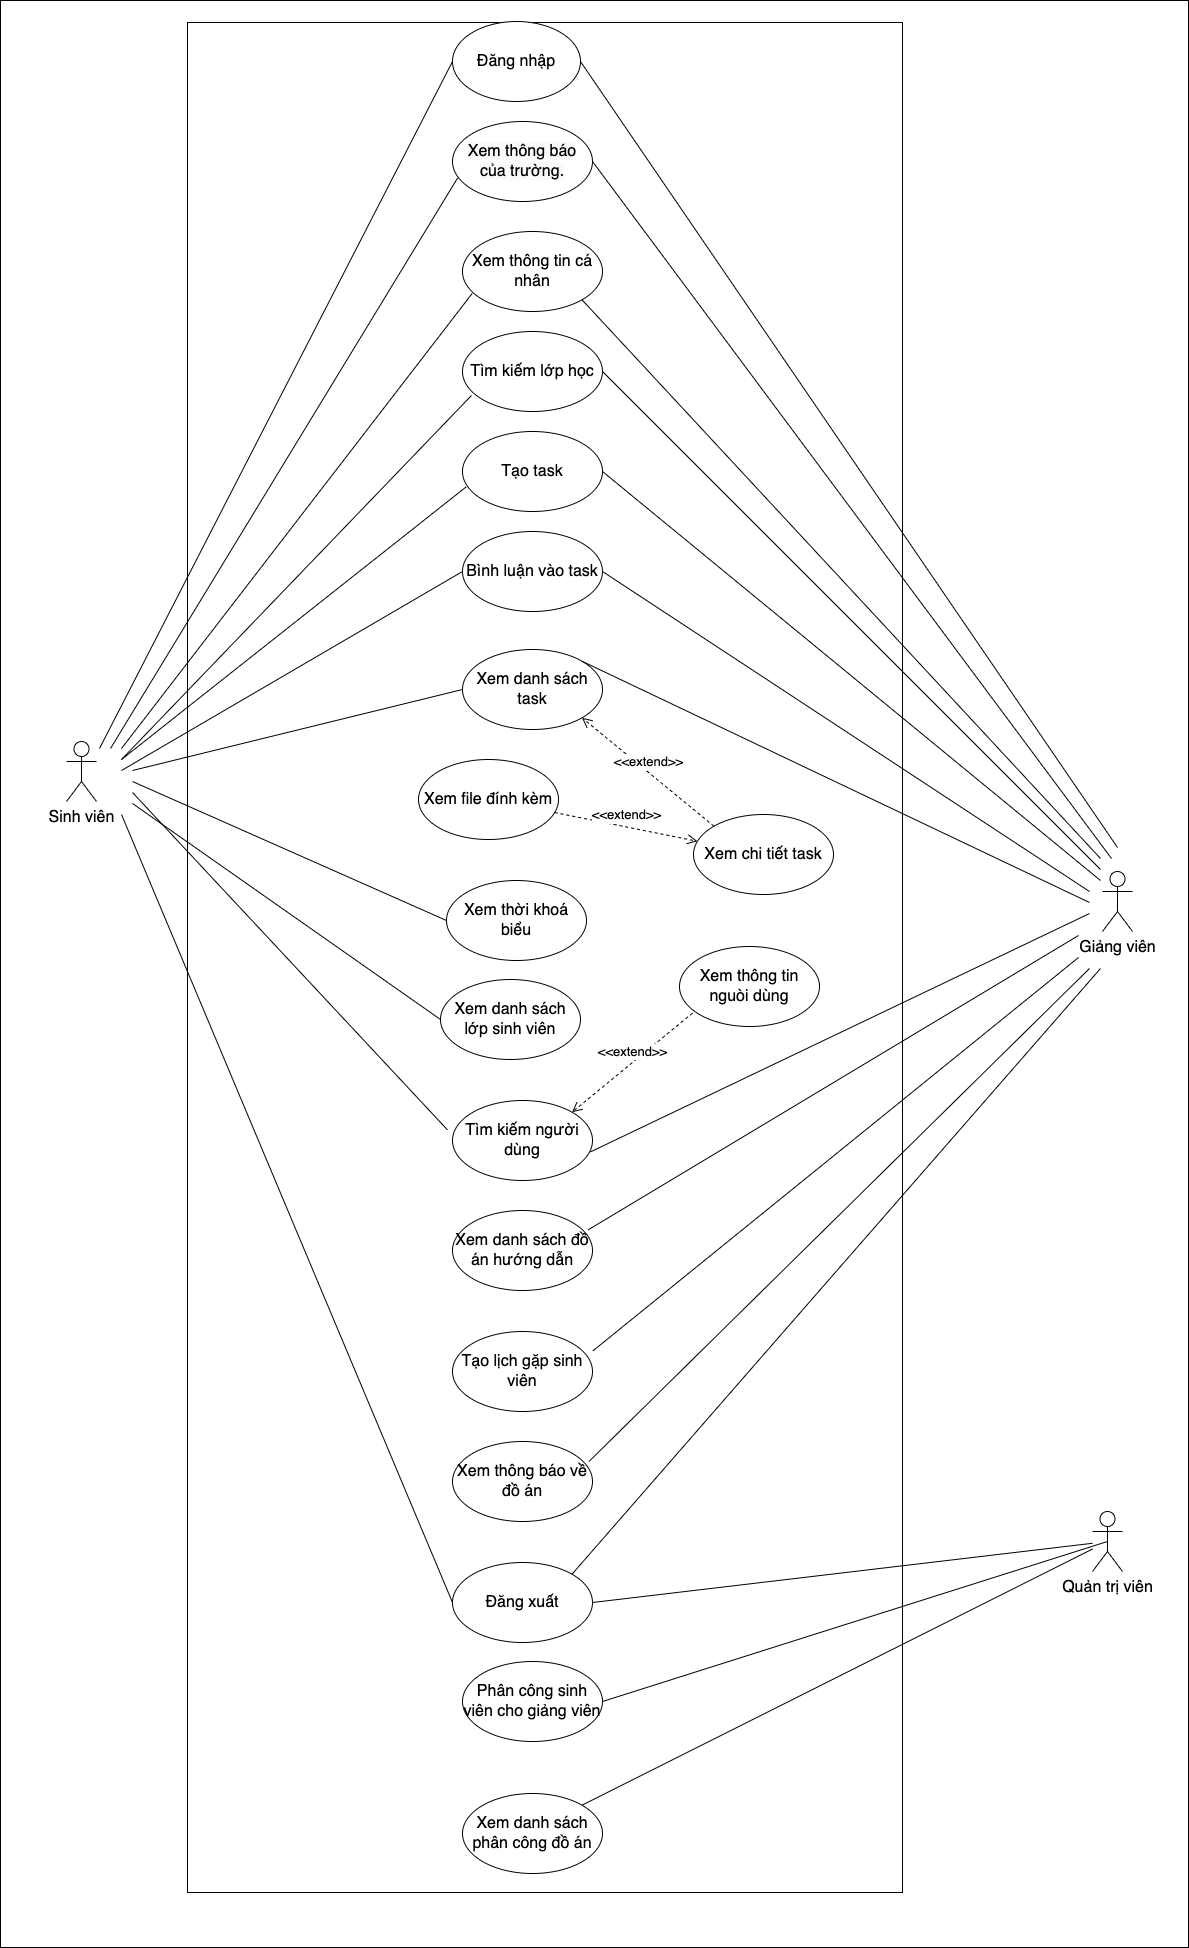

The diagram above was exported from draw.io. Its source (the exported page's mxGraphModel, read from the mxfile embedded in the PNG):
<mxGraphModel dx="2253" dy="1963" grid="1" gridSize="11" guides="1" tooltips="1" connect="1" arrows="1" fold="1" page="1" pageScale="1" pageWidth="827" pageHeight="1169" math="0" shadow="0">
  <root>
    <mxCell id="0" />
    <mxCell id="1" parent="0" />
    <mxCell id="yc4Vmt6F0sE3Bf0WL__n-81" value="" style="rounded=0;whiteSpace=wrap;html=1;fontSize=13;" parent="1" vertex="1">
      <mxGeometry x="-132" y="-11" width="1188" height="1947" as="geometry" />
    </mxCell>
    <mxCell id="yc4Vmt6F0sE3Bf0WL__n-80" value="" style="rounded=0;whiteSpace=wrap;html=1;fontSize=13;" parent="1" vertex="1">
      <mxGeometry x="55" y="11" width="715" height="1870" as="geometry" />
    </mxCell>
    <mxCell id="yc4Vmt6F0sE3Bf0WL__n-1" value="Sinh viên&lt;br style=&quot;font-size: 16px;&quot;&gt;" style="shape=umlActor;verticalLabelPosition=bottom;verticalAlign=top;html=1;outlineConnect=0;fontSize=16;" parent="1" vertex="1">
      <mxGeometry x="-66" y="730" width="30" height="60" as="geometry" />
    </mxCell>
    <mxCell id="yc4Vmt6F0sE3Bf0WL__n-8" value="Giảng viên&lt;br style=&quot;font-size: 16px;&quot;&gt;" style="shape=umlActor;verticalLabelPosition=bottom;verticalAlign=top;html=1;outlineConnect=0;fontSize=16;" parent="1" vertex="1">
      <mxGeometry x="970" y="860" width="30" height="60" as="geometry" />
    </mxCell>
    <mxCell id="yc4Vmt6F0sE3Bf0WL__n-13" value="Đăng nhập" style="ellipse;whiteSpace=wrap;html=1;fontSize=16;" parent="1" vertex="1">
      <mxGeometry x="320" y="10" width="128" height="80" as="geometry" />
    </mxCell>
    <mxCell id="yc4Vmt6F0sE3Bf0WL__n-14" value="Đăng xuất" style="ellipse;whiteSpace=wrap;html=1;fontSize=16;" parent="1" vertex="1">
      <mxGeometry x="320" y="1551" width="140" height="80" as="geometry" />
    </mxCell>
    <mxCell id="yc4Vmt6F0sE3Bf0WL__n-15" value="Xem thông báo về đồ án" style="ellipse;whiteSpace=wrap;html=1;fontSize=16;" parent="1" vertex="1">
      <mxGeometry x="320" y="1430" width="140" height="80" as="geometry" />
    </mxCell>
    <mxCell id="yc4Vmt6F0sE3Bf0WL__n-17" value="Xem danh sách đồ án hướng dẫn" style="ellipse;whiteSpace=wrap;html=1;fontSize=16;" parent="1" vertex="1">
      <mxGeometry x="320" y="1199" width="140" height="80" as="geometry" />
    </mxCell>
    <mxCell id="yc4Vmt6F0sE3Bf0WL__n-18" value="Xem thông tin cá nhân" style="ellipse;whiteSpace=wrap;html=1;fontSize=16;" parent="1" vertex="1">
      <mxGeometry x="330" y="220" width="140" height="80" as="geometry" />
    </mxCell>
    <mxCell id="yc4Vmt6F0sE3Bf0WL__n-19" value="Tìm kiếm lớp học" style="ellipse;whiteSpace=wrap;html=1;fontSize=16;" parent="1" vertex="1">
      <mxGeometry x="330" y="320" width="140" height="80" as="geometry" />
    </mxCell>
    <mxCell id="yc4Vmt6F0sE3Bf0WL__n-20" value="Tạo task" style="ellipse;whiteSpace=wrap;html=1;fontSize=16;" parent="1" vertex="1">
      <mxGeometry x="330" y="420" width="140" height="80" as="geometry" />
    </mxCell>
    <mxCell id="yc4Vmt6F0sE3Bf0WL__n-21" value="Tìm kiếm người dùng" style="ellipse;whiteSpace=wrap;html=1;fontSize=16;" parent="1" vertex="1">
      <mxGeometry x="320" y="1089" width="140" height="80" as="geometry" />
    </mxCell>
    <mxCell id="yc4Vmt6F0sE3Bf0WL__n-22" value="Xem chi tiết task" style="ellipse;whiteSpace=wrap;html=1;fontSize=16;" parent="1" vertex="1">
      <mxGeometry x="561" y="803" width="140" height="80" as="geometry" />
    </mxCell>
    <mxCell id="yc4Vmt6F0sE3Bf0WL__n-23" value="Bình luận vào task" style="ellipse;whiteSpace=wrap;html=1;fontSize=16;" parent="1" vertex="1">
      <mxGeometry x="330" y="520" width="140" height="80" as="geometry" />
    </mxCell>
    <mxCell id="yc4Vmt6F0sE3Bf0WL__n-24" value="Tạo lịch gặp sinh viên" style="ellipse;whiteSpace=wrap;html=1;fontSize=16;" parent="1" vertex="1">
      <mxGeometry x="320" y="1320" width="140" height="80" as="geometry" />
    </mxCell>
    <mxCell id="yc4Vmt6F0sE3Bf0WL__n-25" value="Xem thời khoá biểu" style="ellipse;whiteSpace=wrap;html=1;fontSize=16;" parent="1" vertex="1">
      <mxGeometry x="314" y="869" width="140" height="80" as="geometry" />
    </mxCell>
    <mxCell id="yc4Vmt6F0sE3Bf0WL__n-26" value="Xem danh sách lớp sinh viên" style="ellipse;whiteSpace=wrap;html=1;fontSize=16;" parent="1" vertex="1">
      <mxGeometry x="308" y="968" width="140" height="80" as="geometry" />
    </mxCell>
    <mxCell id="yc4Vmt6F0sE3Bf0WL__n-27" value="&lt;span style=&quot;color: rgb(0, 0, 0); font-family: Helvetica; font-size: 16px; font-style: normal; font-variant-ligatures: normal; font-variant-caps: normal; font-weight: 400; letter-spacing: normal; orphans: 2; text-align: center; text-indent: 0px; text-transform: none; widows: 2; word-spacing: 0px; -webkit-text-stroke-width: 0px; background-color: rgb(248, 249, 250); text-decoration-thickness: initial; text-decoration-style: initial; text-decoration-color: initial; float: none; display: inline !important;&quot;&gt;Xem thông báo của trường.&lt;/span&gt;" style="ellipse;whiteSpace=wrap;html=1;fontSize=16;" parent="1" vertex="1">
      <mxGeometry x="320" y="110" width="140" height="80" as="geometry" />
    </mxCell>
    <mxCell id="yc4Vmt6F0sE3Bf0WL__n-30" value="Xem danh sách task" style="ellipse;whiteSpace=wrap;html=1;fontSize=16;" parent="1" vertex="1">
      <mxGeometry x="330" y="638" width="140" height="80" as="geometry" />
    </mxCell>
    <mxCell id="yc4Vmt6F0sE3Bf0WL__n-31" value="Xem thông tin nguòi dùng" style="ellipse;whiteSpace=wrap;html=1;fontSize=16;" parent="1" vertex="1">
      <mxGeometry x="547" y="935" width="140" height="80" as="geometry" />
    </mxCell>
    <mxCell id="yc4Vmt6F0sE3Bf0WL__n-33" value="Xem danh sách phân công đồ án" style="ellipse;whiteSpace=wrap;html=1;fontSize=16;" parent="1" vertex="1">
      <mxGeometry x="330" y="1782" width="140" height="80" as="geometry" />
    </mxCell>
    <mxCell id="yc4Vmt6F0sE3Bf0WL__n-40" value="" style="endArrow=none;html=1;rounded=0;entryX=0;entryY=0.5;entryDx=0;entryDy=0;" parent="1" target="yc4Vmt6F0sE3Bf0WL__n-13" edge="1">
      <mxGeometry width="50" height="50" relative="1" as="geometry">
        <mxPoint x="-33" y="737" as="sourcePoint" />
        <mxPoint x="430" y="330" as="targetPoint" />
      </mxGeometry>
    </mxCell>
    <mxCell id="yc4Vmt6F0sE3Bf0WL__n-41" value="" style="endArrow=none;html=1;rounded=0;entryX=0.036;entryY=0.708;entryDx=0;entryDy=0;entryPerimeter=0;" parent="1" target="yc4Vmt6F0sE3Bf0WL__n-27" edge="1">
      <mxGeometry width="50" height="50" relative="1" as="geometry">
        <mxPoint x="-22" y="737" as="sourcePoint" />
        <mxPoint x="430" y="330" as="targetPoint" />
      </mxGeometry>
    </mxCell>
    <mxCell id="yc4Vmt6F0sE3Bf0WL__n-42" value="" style="endArrow=none;html=1;rounded=0;entryX=-0.036;entryY=0.367;entryDx=0;entryDy=0;entryPerimeter=0;" parent="1" target="yc4Vmt6F0sE3Bf0WL__n-21" edge="1">
      <mxGeometry width="50" height="50" relative="1" as="geometry">
        <mxPoint y="781" as="sourcePoint" />
        <mxPoint x="430" y="330" as="targetPoint" />
      </mxGeometry>
    </mxCell>
    <mxCell id="yc4Vmt6F0sE3Bf0WL__n-43" value="" style="endArrow=none;html=1;rounded=0;entryX=0.064;entryY=0.8;entryDx=0;entryDy=0;entryPerimeter=0;" parent="1" target="yc4Vmt6F0sE3Bf0WL__n-19" edge="1">
      <mxGeometry width="50" height="50" relative="1" as="geometry">
        <mxPoint x="-11" y="748" as="sourcePoint" />
        <mxPoint x="330" y="460" as="targetPoint" />
      </mxGeometry>
    </mxCell>
    <mxCell id="yc4Vmt6F0sE3Bf0WL__n-44" value="" style="endArrow=none;html=1;rounded=0;entryX=0.069;entryY=0.775;entryDx=0;entryDy=0;entryPerimeter=0;" parent="1" target="yc4Vmt6F0sE3Bf0WL__n-18" edge="1">
      <mxGeometry width="50" height="50" relative="1" as="geometry">
        <mxPoint x="-11" y="737" as="sourcePoint" />
        <mxPoint x="430" y="330" as="targetPoint" />
      </mxGeometry>
    </mxCell>
    <mxCell id="yc4Vmt6F0sE3Bf0WL__n-46" value="" style="endArrow=none;html=1;rounded=0;entryX=0;entryY=0.5;entryDx=0;entryDy=0;" parent="1" target="yc4Vmt6F0sE3Bf0WL__n-30" edge="1">
      <mxGeometry width="50" height="50" relative="1" as="geometry">
        <mxPoint y="759" as="sourcePoint" />
        <mxPoint x="410" y="810" as="targetPoint" />
      </mxGeometry>
    </mxCell>
    <mxCell id="yc4Vmt6F0sE3Bf0WL__n-47" value="" style="endArrow=none;html=1;rounded=0;entryX=0.025;entryY=0.694;entryDx=0;entryDy=0;entryPerimeter=0;" parent="1" target="yc4Vmt6F0sE3Bf0WL__n-20" edge="1">
      <mxGeometry width="50" height="50" relative="1" as="geometry">
        <mxPoint x="-11" y="748" as="sourcePoint" />
        <mxPoint x="430" y="490" as="targetPoint" />
      </mxGeometry>
    </mxCell>
    <mxCell id="yc4Vmt6F0sE3Bf0WL__n-48" value="" style="endArrow=none;html=1;rounded=0;entryX=0;entryY=0.5;entryDx=0;entryDy=0;" parent="1" target="yc4Vmt6F0sE3Bf0WL__n-23" edge="1">
      <mxGeometry width="50" height="50" relative="1" as="geometry">
        <mxPoint x="-11" y="759" as="sourcePoint" />
        <mxPoint x="430" y="550" as="targetPoint" />
      </mxGeometry>
    </mxCell>
    <mxCell id="yc4Vmt6F0sE3Bf0WL__n-49" value="" style="endArrow=none;html=1;rounded=0;entryX=0;entryY=0.5;entryDx=0;entryDy=0;" parent="1" target="yc4Vmt6F0sE3Bf0WL__n-25" edge="1">
      <mxGeometry width="50" height="50" relative="1" as="geometry">
        <mxPoint y="770" as="sourcePoint" />
        <mxPoint x="430" y="730" as="targetPoint" />
      </mxGeometry>
    </mxCell>
    <mxCell id="yc4Vmt6F0sE3Bf0WL__n-50" value="" style="endArrow=none;html=1;rounded=0;entryX=0;entryY=0.5;entryDx=0;entryDy=0;" parent="1" target="yc4Vmt6F0sE3Bf0WL__n-26" edge="1">
      <mxGeometry width="50" height="50" relative="1" as="geometry">
        <mxPoint y="792" as="sourcePoint" />
        <mxPoint x="330" y="880" as="targetPoint" />
      </mxGeometry>
    </mxCell>
    <mxCell id="yc4Vmt6F0sE3Bf0WL__n-51" value="" style="endArrow=none;html=1;rounded=0;exitX=0.969;exitY=0.242;exitDx=0;exitDy=0;exitPerimeter=0;" parent="1" source="yc4Vmt6F0sE3Bf0WL__n-17" edge="1">
      <mxGeometry width="50" height="50" relative="1" as="geometry">
        <mxPoint x="380" y="980" as="sourcePoint" />
        <mxPoint x="946" y="924" as="targetPoint" />
      </mxGeometry>
    </mxCell>
    <mxCell id="yc4Vmt6F0sE3Bf0WL__n-52" value="" style="endArrow=none;html=1;rounded=0;exitX=1;exitY=1;exitDx=0;exitDy=0;" parent="1" source="yc4Vmt6F0sE3Bf0WL__n-18" edge="1">
      <mxGeometry width="50" height="50" relative="1" as="geometry">
        <mxPoint x="440" y="370" as="sourcePoint" />
        <mxPoint x="968" y="847" as="targetPoint" />
      </mxGeometry>
    </mxCell>
    <mxCell id="yc4Vmt6F0sE3Bf0WL__n-53" value="" style="endArrow=none;html=1;rounded=0;exitX=0.986;exitY=0.642;exitDx=0;exitDy=0;exitPerimeter=0;" parent="1" source="yc4Vmt6F0sE3Bf0WL__n-21" edge="1">
      <mxGeometry width="50" height="50" relative="1" as="geometry">
        <mxPoint x="380" y="410" as="sourcePoint" />
        <mxPoint x="957" y="902" as="targetPoint" />
      </mxGeometry>
    </mxCell>
    <mxCell id="yc4Vmt6F0sE3Bf0WL__n-54" value="" style="endArrow=none;html=1;rounded=0;exitX=1;exitY=0.5;exitDx=0;exitDy=0;" parent="1" source="yc4Vmt6F0sE3Bf0WL__n-27" edge="1">
      <mxGeometry width="50" height="50" relative="1" as="geometry">
        <mxPoint x="380" y="410" as="sourcePoint" />
        <mxPoint x="979" y="847" as="targetPoint" />
      </mxGeometry>
    </mxCell>
    <mxCell id="yc4Vmt6F0sE3Bf0WL__n-55" value="" style="endArrow=none;html=1;rounded=0;exitX=1;exitY=0.5;exitDx=0;exitDy=0;" parent="1" source="yc4Vmt6F0sE3Bf0WL__n-13" edge="1">
      <mxGeometry width="50" height="50" relative="1" as="geometry">
        <mxPoint x="380" y="410" as="sourcePoint" />
        <mxPoint x="985" y="836" as="targetPoint" />
      </mxGeometry>
    </mxCell>
    <mxCell id="yc4Vmt6F0sE3Bf0WL__n-58" value="" style="endArrow=none;html=1;rounded=0;exitX=1;exitY=0.5;exitDx=0;exitDy=0;" parent="1" source="yc4Vmt6F0sE3Bf0WL__n-19" edge="1">
      <mxGeometry width="50" height="50" relative="1" as="geometry">
        <mxPoint x="380" y="370" as="sourcePoint" />
        <mxPoint x="968" y="858" as="targetPoint" />
      </mxGeometry>
    </mxCell>
    <mxCell id="yc4Vmt6F0sE3Bf0WL__n-59" value="" style="endArrow=none;html=1;rounded=0;exitX=1;exitY=0;exitDx=0;exitDy=0;" parent="1" source="yc4Vmt6F0sE3Bf0WL__n-30" edge="1">
      <mxGeometry width="50" height="50" relative="1" as="geometry">
        <mxPoint x="450" y="650" as="sourcePoint" />
        <mxPoint x="957" y="891" as="targetPoint" />
      </mxGeometry>
    </mxCell>
    <mxCell id="yc4Vmt6F0sE3Bf0WL__n-60" value="" style="endArrow=none;html=1;rounded=0;exitX=1;exitY=0.5;exitDx=0;exitDy=0;" parent="1" source="yc4Vmt6F0sE3Bf0WL__n-20" edge="1">
      <mxGeometry width="50" height="50" relative="1" as="geometry">
        <mxPoint x="380" y="370" as="sourcePoint" />
        <mxPoint x="968" y="869" as="targetPoint" />
      </mxGeometry>
    </mxCell>
    <mxCell id="yc4Vmt6F0sE3Bf0WL__n-61" value="" style="endArrow=none;html=1;rounded=0;exitX=1;exitY=0.5;exitDx=0;exitDy=0;" parent="1" source="yc4Vmt6F0sE3Bf0WL__n-23" edge="1">
      <mxGeometry width="50" height="50" relative="1" as="geometry">
        <mxPoint x="380" y="410" as="sourcePoint" />
        <mxPoint x="957" y="880" as="targetPoint" />
      </mxGeometry>
    </mxCell>
    <mxCell id="yc4Vmt6F0sE3Bf0WL__n-63" value="&lt;font style=&quot;font-size: 13px;&quot;&gt;&amp;lt;&amp;lt;extend&amp;gt;&amp;gt;&lt;/font&gt;" style="html=1;verticalAlign=bottom;endArrow=open;dashed=1;endSize=8;rounded=0;entryX=1;entryY=1;entryDx=0;entryDy=0;exitX=0;exitY=0;exitDx=0;exitDy=0;" parent="1" source="yc4Vmt6F0sE3Bf0WL__n-22" target="yc4Vmt6F0sE3Bf0WL__n-30" edge="1">
      <mxGeometry relative="1" as="geometry">
        <mxPoint x="450" y="560" as="sourcePoint" />
        <mxPoint x="370" y="560" as="targetPoint" />
      </mxGeometry>
    </mxCell>
    <mxCell id="yc4Vmt6F0sE3Bf0WL__n-65" value="&lt;font style=&quot;font-size: 13px;&quot;&gt;&amp;lt;&amp;lt;&lt;font style=&quot;font-size: 13px;&quot;&gt;extend&lt;/font&gt;&amp;gt;&amp;gt;&lt;/font&gt;" style="html=1;verticalAlign=bottom;endArrow=open;dashed=1;endSize=8;rounded=0;entryX=1;entryY=0;entryDx=0;entryDy=0;exitX=0.093;exitY=0.833;exitDx=0;exitDy=0;exitPerimeter=0;" parent="1" source="yc4Vmt6F0sE3Bf0WL__n-31" target="yc4Vmt6F0sE3Bf0WL__n-21" edge="1">
      <mxGeometry relative="1" as="geometry">
        <mxPoint x="450" y="560" as="sourcePoint" />
        <mxPoint x="370" y="560" as="targetPoint" />
      </mxGeometry>
    </mxCell>
    <mxCell id="yc4Vmt6F0sE3Bf0WL__n-66" value="" style="endArrow=none;html=1;rounded=0;exitX=1.003;exitY=0.242;exitDx=0;exitDy=0;exitPerimeter=0;" parent="1" source="yc4Vmt6F0sE3Bf0WL__n-24" edge="1">
      <mxGeometry width="50" height="50" relative="1" as="geometry">
        <mxPoint x="380" y="830" as="sourcePoint" />
        <mxPoint x="946" y="946" as="targetPoint" />
      </mxGeometry>
    </mxCell>
    <mxCell id="yc4Vmt6F0sE3Bf0WL__n-67" value="" style="endArrow=none;html=1;rounded=0;exitX=0.975;exitY=0.25;exitDx=0;exitDy=0;exitPerimeter=0;" parent="1" source="yc4Vmt6F0sE3Bf0WL__n-15" edge="1">
      <mxGeometry width="50" height="50" relative="1" as="geometry">
        <mxPoint x="380" y="860" as="sourcePoint" />
        <mxPoint x="957" y="957" as="targetPoint" />
      </mxGeometry>
    </mxCell>
    <mxCell id="yc4Vmt6F0sE3Bf0WL__n-68" value="" style="endArrow=none;html=1;rounded=0;entryX=0;entryY=0.5;entryDx=0;entryDy=0;" parent="1" target="yc4Vmt6F0sE3Bf0WL__n-14" edge="1">
      <mxGeometry width="50" height="50" relative="1" as="geometry">
        <mxPoint x="-11" y="803" as="sourcePoint" />
        <mxPoint x="320" y="1540" as="targetPoint" />
      </mxGeometry>
    </mxCell>
    <mxCell id="yc4Vmt6F0sE3Bf0WL__n-69" value="" style="endArrow=none;html=1;rounded=0;exitX=1;exitY=0;exitDx=0;exitDy=0;" parent="1" source="yc4Vmt6F0sE3Bf0WL__n-33" target="yc4Vmt6F0sE3Bf0WL__n-10" edge="1">
      <mxGeometry width="50" height="50" relative="1" as="geometry">
        <mxPoint x="380" y="1430" as="sourcePoint" />
        <mxPoint x="430" y="1380" as="targetPoint" />
      </mxGeometry>
    </mxCell>
    <mxCell id="yc4Vmt6F0sE3Bf0WL__n-73" value="" style="endArrow=none;html=1;rounded=0;exitX=1;exitY=0.5;exitDx=0;exitDy=0;" parent="1" source="yc4Vmt6F0sE3Bf0WL__n-14" target="yc4Vmt6F0sE3Bf0WL__n-10" edge="1">
      <mxGeometry width="50" height="50" relative="1" as="geometry">
        <mxPoint x="380" y="1460" as="sourcePoint" />
        <mxPoint x="430" y="1410" as="targetPoint" />
      </mxGeometry>
    </mxCell>
    <mxCell id="yc4Vmt6F0sE3Bf0WL__n-32" value="Phân công sinh viên cho giảng viên" style="ellipse;whiteSpace=wrap;html=1;fontSize=16;" parent="1" vertex="1">
      <mxGeometry x="330" y="1650" width="140" height="80" as="geometry" />
    </mxCell>
    <mxCell id="yc4Vmt6F0sE3Bf0WL__n-10" value="Quản trị viên&lt;br style=&quot;font-size: 16px;&quot;&gt;" style="shape=umlActor;verticalLabelPosition=bottom;verticalAlign=top;html=1;outlineConnect=0;fontSize=16;" parent="1" vertex="1">
      <mxGeometry x="960" y="1500" width="30" height="60" as="geometry" />
    </mxCell>
    <mxCell id="yc4Vmt6F0sE3Bf0WL__n-78" value="" style="endArrow=none;html=1;rounded=0;exitX=1;exitY=0.5;exitDx=0;exitDy=0;entryX=0.5;entryY=0.5;entryDx=0;entryDy=0;entryPerimeter=0;" parent="1" source="yc4Vmt6F0sE3Bf0WL__n-32" target="yc4Vmt6F0sE3Bf0WL__n-10" edge="1">
      <mxGeometry width="50" height="50" relative="1" as="geometry">
        <mxPoint x="470" y="1470" as="sourcePoint" />
        <mxPoint x="770" y="1280" as="targetPoint" />
      </mxGeometry>
    </mxCell>
    <mxCell id="yc4Vmt6F0sE3Bf0WL__n-79" value="" style="endArrow=none;html=1;rounded=0;exitX=1;exitY=0;exitDx=0;exitDy=0;" parent="1" source="yc4Vmt6F0sE3Bf0WL__n-14" edge="1">
      <mxGeometry width="50" height="50" relative="1" as="geometry">
        <mxPoint x="460" y="1350" as="sourcePoint" />
        <mxPoint x="968" y="957" as="targetPoint" />
      </mxGeometry>
    </mxCell>
    <mxCell id="8Y7757zgpvEw-dedtT6z-1" value="Xem file đính kèm" style="ellipse;whiteSpace=wrap;html=1;fontSize=16;" parent="1" vertex="1">
      <mxGeometry x="286" y="748" width="140" height="80" as="geometry" />
    </mxCell>
    <mxCell id="8Y7757zgpvEw-dedtT6z-3" value="&lt;span style=&quot;font-size: 13px;&quot;&gt;&amp;lt;&amp;lt;extend&amp;gt;&amp;gt;&lt;/span&gt;" style="html=1;verticalAlign=bottom;endArrow=open;dashed=1;endSize=8;rounded=0;fontSize=16;" parent="1" source="8Y7757zgpvEw-dedtT6z-1" target="yc4Vmt6F0sE3Bf0WL__n-22" edge="1">
      <mxGeometry relative="1" as="geometry">
        <mxPoint x="509" y="869" as="sourcePoint" />
        <mxPoint x="429" y="869" as="targetPoint" />
      </mxGeometry>
    </mxCell>
  </root>
</mxGraphModel>